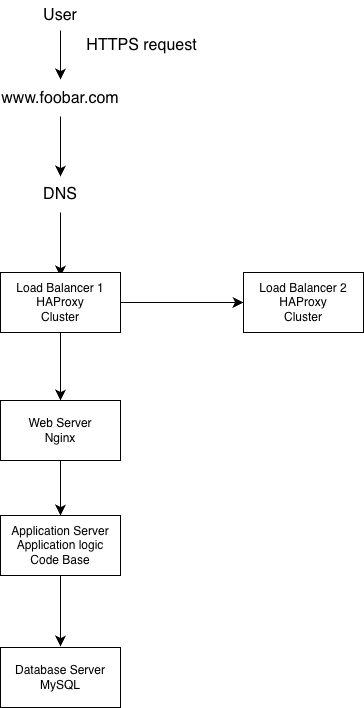

The diagram above was exported from draw.io. Its source (the exported page's mxGraphModel, read from the mxfile embedded in the PNG):
<mxGraphModel dx="913" dy="1135" grid="0" gridSize="10" guides="1" tooltips="1" connect="1" arrows="1" fold="1" page="0" pageScale="1" pageWidth="827" pageHeight="1169" math="0" shadow="0">
  <root>
    <mxCell id="0" />
    <mxCell id="1" parent="0" />
    <mxCell id="Jvk-vQtyxoMyUrVMiTbb-3" edge="1" parent="1" source="Jvk-vQtyxoMyUrVMiTbb-1" style="edgeStyle=none;curved=1;rounded=0;orthogonalLoop=1;jettySize=auto;html=1;fontSize=12;startSize=8;endSize=8;" value="">
      <mxGeometry relative="1" as="geometry">
        <mxPoint x="200" y="-52" as="targetPoint" />
      </mxGeometry>
    </mxCell>
    <mxCell id="Jvk-vQtyxoMyUrVMiTbb-1" parent="1" style="text;html=1;whiteSpace=wrap;strokeColor=none;fillColor=none;align=center;verticalAlign=middle;rounded=0;fontSize=16;" value="User" vertex="1">
      <mxGeometry height="30" width="60" x="170" y="-131" as="geometry" />
    </mxCell>
    <mxCell id="Jvk-vQtyxoMyUrVMiTbb-5" edge="1" parent="1" source="Jvk-vQtyxoMyUrVMiTbb-2" style="edgeStyle=none;curved=1;rounded=0;orthogonalLoop=1;jettySize=auto;html=1;fontSize=12;startSize=8;endSize=8;" value="">
      <mxGeometry relative="1" as="geometry">
        <mxPoint x="200" y="45" as="targetPoint" />
      </mxGeometry>
    </mxCell>
    <mxCell id="Jvk-vQtyxoMyUrVMiTbb-2" parent="1" style="text;html=1;whiteSpace=wrap;strokeColor=none;fillColor=none;align=center;verticalAlign=middle;rounded=0;fontSize=16;" value="www.foobar.com" vertex="1">
      <mxGeometry height="37" width="60" x="170" y="-52" as="geometry" />
    </mxCell>
    <mxCell id="Jvk-vQtyxoMyUrVMiTbb-7" edge="1" parent="1" source="Jvk-vQtyxoMyUrVMiTbb-4" style="edgeStyle=none;curved=1;rounded=0;orthogonalLoop=1;jettySize=auto;html=1;fontSize=12;startSize=8;endSize=8;" value="">
      <mxGeometry relative="1" as="geometry">
        <mxPoint x="200" y="145" as="targetPoint" />
      </mxGeometry>
    </mxCell>
    <mxCell id="Jvk-vQtyxoMyUrVMiTbb-4" parent="1" style="text;html=1;whiteSpace=wrap;strokeColor=none;fillColor=none;align=center;verticalAlign=middle;rounded=0;fontSize=16;" value="DNS" vertex="1">
      <mxGeometry height="37" width="60" x="170" y="44" as="geometry" />
    </mxCell>
    <mxCell id="Jvk-vQtyxoMyUrVMiTbb-11" edge="1" parent="1" source="Jvk-vQtyxoMyUrVMiTbb-8" style="edgeStyle=none;curved=1;rounded=0;orthogonalLoop=1;jettySize=auto;html=1;fontSize=12;startSize=8;endSize=8;" target="Jvk-vQtyxoMyUrVMiTbb-10" value="">
      <mxGeometry relative="1" as="geometry" />
    </mxCell>
    <mxCell id="Jvk-vQtyxoMyUrVMiTbb-13" edge="1" parent="1" source="Jvk-vQtyxoMyUrVMiTbb-8" style="edgeStyle=none;curved=1;rounded=0;orthogonalLoop=1;jettySize=auto;html=1;fontSize=12;startSize=8;endSize=8;entryX=0.5;entryY=0;entryDx=0;entryDy=0;" target="Jvk-vQtyxoMyUrVMiTbb-12" value="">
      <mxGeometry relative="1" as="geometry">
        <mxPoint x="200" y="378" as="targetPoint" />
      </mxGeometry>
    </mxCell>
    <mxCell id="Jvk-vQtyxoMyUrVMiTbb-8" parent="1" style="whiteSpace=wrap;html=1;" value="Load Balancer 1&lt;div&gt;HAProxy&lt;/div&gt;&lt;div&gt;Cluster&lt;/div&gt;" vertex="1">
      <mxGeometry height="60" width="120" x="140" y="141" as="geometry" />
    </mxCell>
    <mxCell id="Jvk-vQtyxoMyUrVMiTbb-10" parent="1" style="whiteSpace=wrap;html=1;" value="Load Balancer 2&lt;div&gt;HAProxy&lt;/div&gt;&lt;div&gt;Cluster&lt;/div&gt;" vertex="1">
      <mxGeometry height="60" width="120" x="383" y="141" as="geometry" />
    </mxCell>
    <mxCell id="Jvk-vQtyxoMyUrVMiTbb-15" edge="1" parent="1" source="Jvk-vQtyxoMyUrVMiTbb-12" style="edgeStyle=none;curved=1;rounded=0;orthogonalLoop=1;jettySize=auto;html=1;fontSize=12;startSize=8;endSize=8;entryX=0.5;entryY=0;entryDx=0;entryDy=0;" target="Jvk-vQtyxoMyUrVMiTbb-14" value="">
      <mxGeometry relative="1" as="geometry">
        <mxPoint x="200" y="543" as="targetPoint" />
      </mxGeometry>
    </mxCell>
    <mxCell id="Jvk-vQtyxoMyUrVMiTbb-12" parent="1" style="whiteSpace=wrap;html=1;" value="Web Server&lt;div&gt;Nginx&lt;/div&gt;" vertex="1">
      <mxGeometry height="60" width="120" x="140" y="269" as="geometry" />
    </mxCell>
    <mxCell id="Jvk-vQtyxoMyUrVMiTbb-17" edge="1" parent="1" source="Jvk-vQtyxoMyUrVMiTbb-14" style="edgeStyle=none;curved=1;rounded=0;orthogonalLoop=1;jettySize=auto;html=1;fontSize=12;startSize=8;endSize=8;" value="">
      <mxGeometry relative="1" as="geometry">
        <Array as="points">
          <mxPoint x="200" y="383" />
        </Array>
        <mxPoint x="200" y="515" as="targetPoint" />
      </mxGeometry>
    </mxCell>
    <mxCell id="Jvk-vQtyxoMyUrVMiTbb-14" parent="1" style="whiteSpace=wrap;html=1;" value="Application Server&lt;div&gt;Application logic&lt;/div&gt;&lt;div&gt;Code Base&lt;/div&gt;" vertex="1">
      <mxGeometry height="60" width="120" x="140" y="384" as="geometry" />
    </mxCell>
    <mxCell id="Jvk-vQtyxoMyUrVMiTbb-16" parent="1" style="whiteSpace=wrap;html=1;" value="Database Server&lt;div&gt;MySQL&lt;/div&gt;" vertex="1">
      <mxGeometry height="60" width="120" x="140" y="516" as="geometry" />
    </mxCell>
    <mxCell id="Jvk-vQtyxoMyUrVMiTbb-18" parent="1" style="text;html=1;whiteSpace=wrap;strokeColor=none;fillColor=none;align=center;verticalAlign=middle;rounded=0;fontSize=16;" value="HTTPS request" vertex="1">
      <mxGeometry height="30" width="139" x="212" y="-101" as="geometry" />
    </mxCell>
  </root>
</mxGraphModel>